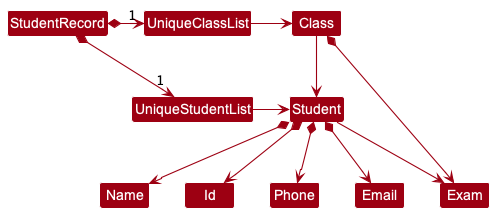

The diagram above was rendered by PlantUML. Its source (embedded in the PNG):
@startuml
!include style.puml
skinparam arrowThickness 1.1
skinparam arrowColor MODEL_COLOR
skinparam classBackgroundColor MODEL_COLOR

StudentRecord *-right-> "1" UniqueStudentList
StudentRecord *-right-> "1" UniqueClassList
UniqueClassList -[hidden]down- UniqueStudentList
UniqueClassList -[hidden]down- UniqueStudentList

UniqueClassList -right-> Class
UniqueStudentList -right-> Student
Class -down-> Student
Class *-down-> Exam

Student *--> Name
Student *--> Id
Student *--> Phone
Student *--> Email
Student --> Exam

Name -[hidden]right-> Id
Id -[hidden]right-> Phone
Phone -[hidden]right-> Email
Email -[hidden]right-> Exam

@enduml